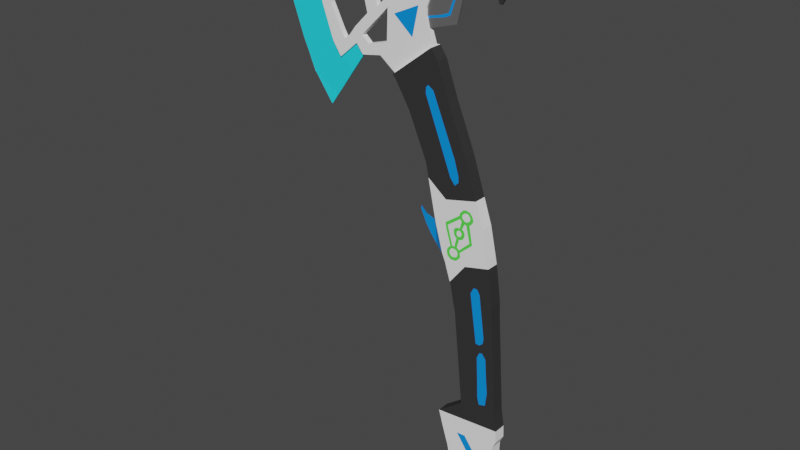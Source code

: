 # Source: axe.blend  (saved by Blender 2.91.10; exported with 4.5.12 LTS)
import bpy
from mathutils import Matrix  # noqa: F401  (used for matrix-valued properties, if any)

bpy.ops.wm.read_factory_settings(use_empty=True)
scene = bpy.context.scene
scene.name = 'Scene'

# ---- collections
col_collection = bpy.data.collections.new('Collection'); scene.collection.children.link(col_collection)

# ---- materials (node trees are filled in below, after node groups)
mat_material_001 = bpy.data.materials.new('Material.001')
mat_material_001.use_transparent_shadow = False
mat_material_002 = bpy.data.materials.new('Material.002')
mat_material_002.use_transparent_shadow = False
mat_material_003 = bpy.data.materials.new('Material.003')
mat_material_003.use_transparent_shadow = False
mat_material_004 = bpy.data.materials.new('Material.004')
mat_material_004.use_transparent_shadow = False
mat_material = bpy.data.materials.new('Material')
mat_material.use_transparent_shadow = False
mat_material_005 = bpy.data.materials.new('Material.005')
mat_material_005.use_transparent_shadow = False

# ---- material node trees
mat_material_001.use_nodes = True; mat_material_001.node_tree.nodes.clear()
_N = mat_material_001.node_tree.nodes; _L = mat_material_001.node_tree.links
n0 = _N.new('ShaderNodeBsdfPrincipled'); n0.name = 'Principled BSDF'; n0.location = (10, 300)
n0.distribution = 'GGX'
n0.subsurface_method = 'BURLEY'
n0.inputs[0].default_value = (1.0, 1.0, 1.0, 1.0)
n0.inputs[3].default_value = 1.45
n0.inputs[27].default_value = (0.0, 0.0, 0.0, 1.0)
n0.inputs[28].default_value = 1.0
n1 = _N.new('ShaderNodeOutputMaterial'); n1.name = 'Material Output'; n1.location = (300, 300)
_L.new(n0.outputs[0], n1.inputs[0])
n1.is_active_output = True
mat_material_002.use_nodes = True; mat_material_002.node_tree.nodes.clear()
_N = mat_material_002.node_tree.nodes; _L = mat_material_002.node_tree.links
n0 = _N.new('ShaderNodeBsdfPrincipled'); n0.name = 'Principled BSDF'; n0.location = (10, 300)
n0.distribution = 'GGX'
n0.subsurface_method = 'BURLEY'
n0.inputs[0].default_value = (0.02029, 0.8148, 0.9911, 1.0)
n0.inputs[3].default_value = 1.45
n0.inputs[27].default_value = (0.0, 0.0, 0.0, 1.0)
n0.inputs[28].default_value = 1.0
n1 = _N.new('ShaderNodeOutputMaterial'); n1.name = 'Material Output'; n1.location = (300, 300)
_L.new(n0.outputs[0], n1.inputs[0])
n1.is_active_output = True
mat_material_003.use_nodes = True; mat_material_003.node_tree.nodes.clear()
_N = mat_material_003.node_tree.nodes; _L = mat_material_003.node_tree.links
n0 = _N.new('ShaderNodeBsdfPrincipled'); n0.name = 'Principled BSDF'; n0.location = (10, 300)
n0.distribution = 'GGX'
n0.subsurface_method = 'BURLEY'
n0.inputs[0].default_value = (0.0331, 0.0331, 0.0331, 1.0)
n0.inputs[3].default_value = 1.45
n0.inputs[27].default_value = (0.0, 0.0, 0.0, 1.0)
n0.inputs[28].default_value = 1.0
n1 = _N.new('ShaderNodeOutputMaterial'); n1.name = 'Material Output'; n1.location = (300, 300)
_L.new(n0.outputs[0], n1.inputs[0])
n1.is_active_output = True
mat_material_004.use_nodes = True; mat_material_004.node_tree.nodes.clear()
_N = mat_material_004.node_tree.nodes; _L = mat_material_004.node_tree.links
n0 = _N.new('ShaderNodeBsdfPrincipled'); n0.name = 'Principled BSDF'; n0.location = (10, 300)
n0.distribution = 'GGX'
n0.subsurface_method = 'BURLEY'
n0.inputs[0].default_value = (0.1221, 0.1221, 0.1221, 1.0)
n0.inputs[3].default_value = 1.45
n0.inputs[27].default_value = (0.0, 0.0, 0.0, 1.0)
n0.inputs[28].default_value = 1.0
n1 = _N.new('ShaderNodeOutputMaterial'); n1.name = 'Material Output'; n1.location = (300, 300)
_L.new(n0.outputs[0], n1.inputs[0])
n1.is_active_output = True
mat_material.use_nodes = True; mat_material.node_tree.nodes.clear()
_N = mat_material.node_tree.nodes; _L = mat_material.node_tree.links
n0 = _N.new('ShaderNodeBsdfPrincipled'); n0.name = 'Principled BSDF'; n0.location = (10, 300)
n0.distribution = 'GGX'
n0.subsurface_method = 'BURLEY'
n0.inputs[0].default_value = (0.0, 0.2831, 0.9301, 1.0)
n0.inputs[3].default_value = 1.45
n0.inputs[27].default_value = (0.0, 0.0, 0.0, 1.0)
n0.inputs[28].default_value = 1.0
n1 = _N.new('ShaderNodeOutputMaterial'); n1.name = 'Material Output'; n1.location = (300, 300)
_L.new(n0.outputs[0], n1.inputs[0])
n1.is_active_output = True
mat_material_005.use_nodes = True; mat_material_005.node_tree.nodes.clear()
_N = mat_material_005.node_tree.nodes; _L = mat_material_005.node_tree.links
n0 = _N.new('ShaderNodeBsdfPrincipled'); n0.name = 'Principled BSDF'; n0.location = (10, 300)
n0.distribution = 'GGX'
n0.subsurface_method = 'BURLEY'
n0.inputs[0].default_value = (0.1046, 0.8796, 0.07619, 1.0)
n0.inputs[3].default_value = 1.45
n0.inputs[27].default_value = (0.0, 0.0, 0.0, 1.0)
n0.inputs[28].default_value = 1.0
n1 = _N.new('ShaderNodeOutputMaterial'); n1.name = 'Material Output'; n1.location = (300, 300)
_L.new(n0.outputs[0], n1.inputs[0])
n1.is_active_output = True

# ---- world
world_world = bpy.data.worlds.new('World'); scene.world = world_world
world_world.use_nodes = True; world_world.node_tree.nodes.clear()
_N = world_world.node_tree.nodes; _L = world_world.node_tree.links
n0 = _N.new('ShaderNodeOutputWorld'); n0.name = 'World Output'; n0.location = (300, 300)
n1 = _N.new('ShaderNodeBackground'); n1.name = 'Background'; n1.location = (10, 300)
n1.inputs[0].default_value = (0.05088, 0.05088, 0.05088, 1.0)
_L.new(n1.outputs[0], n0.inputs[0])
n0.is_active_output = True
world_world.color = (0.05088, 0.05088, 0.05088)
world_world.use_sun_shadow = False
world_world.sun_shadow_jitter_overblur = 0.0

# ---- meshes
me_cube_001 = bpy.data.meshes.new('Cube.001')
me_cube_001.from_pydata([(-0.1846, -0.1441, -1.0), (-0.3656, -0.1441, -0.3565), (0.9353, -0.1441, -0.7749), (0.8003, -0.1441, -0.1444), (-0.1039, -0.1441, -1.182), (0.9629, -0.1441, -0.9119), (-0.06579, -0.1441, -1.314), (0.9928, -0.1441, -1.061), (0.05393, -0.1441, -1.682), (1.051, -0.1441, -1.461), (0.1267, -0.1441, -2.06), (1.095, -0.1441, -1.811), (0.1754, -0.1441, -2.266), (1.103, -0.1441, -2.049), (-0.4339, -0.02034, -0.9016), (-0.4633, -0.02034, -0.3809), (-0.5814, -0.01482, -0.7231), (-0.5678, -0.01482, -0.3642), (-0.718, -0.008946, -0.5228), (-0.7098, -0.008946, -0.3062), (-0.718, 0.008946, -0.5228), (-0.7098, 0.008946, -0.3062), (-0.8563, -0.00335, -0.241), (-0.8532, -0.00335, -0.1599), (-0.8563, 0.00335, -0.241), (-0.8532, 0.00335, -0.1599), (0.4071, -0.1441, -4.48), (1.27, -0.1441, -4.375), (-0.1863, -0.1441, -4.933), (1.337, -0.1441, -4.792), (-0.112, -0.1441, -5.189), (1.346, -0.1441, -5.079), (-0.07289, -0.1441, -5.328), (1.267, -0.1441, -5.253), (0.07255, -0.1441, -5.787), (1.254, -0.1441, -5.67), (0.8008, -0.1441, -6.335), (1.31, -0.01551, -6.961), (0.4895, -0.01256, -7.389), (1.561, -0.06168, -6.027), (1.585, -0.06168, -6.579), (-0.6368, -0.1441, 0.9167), (0.3345, -0.1441, 1.252), (-1.076, -0.1441, 1.912), (-0.1221, -0.1441, 2.348), (-1.435, -0.1441, 2.499), (-0.3872, -0.1441, 3.071), (-1.512, -0.06113, 2.563), (-0.5644, -0.06113, 3.323), (-1.89, -0.06113, 2.846), (-1.715, -0.06113, 3.158), (-0.7311, -0.06113, 3.857), (-0.6189, -0.06113, 4.323), (-0.8734, -0.06113, 4.76), (-2.353, -0.06113, 2.762), (-2.189, -0.06113, 3.022), (-2.515, -0.06113, 2.974), (-2.363, -0.06113, 3.174), (-2.696, -0.06113, 3.111), (-2.544, -0.06113, 3.311), (-2.035, -0.06113, 3.506), (-2.216, -0.06113, 3.643), (-1.838, -0.06113, 3.699), (-1.965, -0.06113, 3.831), (-1.693, -0.06113, 3.858), (-1.678, -0.06113, 4.087), (-2.669, -0.06113, 5.423), (-2.955, -0.06113, 2.595), (-2.836, -0.06113, 3.007), (-3.492, -0.06113, 5.679), (-3.16, -0.06113, 2.9), (-2.929, -0.06113, 3.155), (-3.42, -0.06113, 3.616), (-3.194, -0.06113, 3.675), (-3.63, -0.06113, 4.731), (-3.364, -0.06113, 4.677), (-3.605, -0.06113, 5.39), (-3.349, -0.06113, 5.262), (-3.3, -0.06113, 5.414), (-2.745, -0.06113, 5.713), (-2.433, -0.06113, 5.714), (-2.404, -0.06113, 5.445), (-2.112, -0.06113, 5.72), (-2.102, -0.06113, 5.45), (-0.6731, -0.06113, 5.724), (-0.6677, -0.06113, 5.473), (-0.4121, -0.06113, 5.73), (-0.4066, -0.06113, 5.479), (-0.1517, -0.06113, 5.709), (-0.5906, -0.06113, 5.071), (-0.4032, -0.06113, 5.278), (-0.3837, -0.06113, 4.492), (-0.2848, -0.06113, 4.98), (0.3942, -0.06113, 4.702), (-0.5479, -0.1441, 3.299), (-1.505, -0.1441, 2.557), (-0.1846, -0.04804, -1.0), (-0.3656, -0.04804, -0.3565), (0.9353, -0.04804, -0.7749), (0.8003, -0.04804, -0.1444), (-0.1039, -0.04804, -1.182), (0.9629, -0.04804, -0.9119), (-0.06579, -0.04804, -1.314), (0.9928, -0.04804, -1.061), (0.05393, -0.04804, -1.682), (1.051, -0.04804, -1.461), (0.1267, -0.04804, -2.06), (1.095, -0.04804, -1.811), (0.1754, -0.04804, -2.266), (1.103, -0.04804, -2.049), (-0.4339, 0.006779, -0.9016), (-0.4339, -0.006779, -0.9016), (-0.4633, -0.006779, -0.3809), (-0.4633, 0.006779, -0.3809), (-0.5814, 0.004939, -0.7231), (-0.5814, -0.00494, -0.7231), (-0.5678, -0.00494, -0.3642), (-0.5678, 0.004939, -0.3642), (-0.718, 0.002982, -0.5228), (-0.718, -0.002982, -0.5228), (-0.7098, -0.002982, -0.3062), (-0.7098, 0.002982, -0.3062), (-0.8563, 0.001117, -0.241), (-0.8563, -0.001117, -0.241), (-0.8532, -0.001117, -0.1599), (-0.8532, 0.001117, -0.1599), (0.4071, -0.04804, -4.48), (1.27, -0.04804, -4.375), (-0.1863, -0.04804, -4.933), (1.337, -0.04804, -4.792), (-0.112, -0.04804, -5.189), (1.346, -0.04804, -5.079), (-0.07289, -0.04804, -5.328), (1.267, -0.04804, -5.253), (0.07255, -0.04804, -5.787), (1.254, -0.04804, -5.67), (0.8008, -0.04804, -6.335), (1.31, -0.005169, -6.961), (1.561, -0.02056, -6.027), (1.585, -0.02056, -6.579), (-0.6368, -0.04804, 0.9167), (0.3345, -0.04804, 1.252), (-1.076, -0.04804, 1.912), (-0.1221, -0.04804, 2.348), (-1.435, -0.04804, 2.499), (-0.3872, -0.04804, 3.071), (-1.512, -0.02038, 2.563), (-0.5644, -0.02038, 3.323), (-1.89, -0.02038, 2.846), (-1.715, -0.02038, 3.158), (-0.7311, 0.02038, 3.857), (-0.7311, -0.02038, 3.857), (-0.731, 0.02038, 4.022), (-0.731, -0.02038, 4.022), (-1.678, -0.02038, 4.087), (-0.8734, -0.02038, 4.76), (-2.353, -0.02038, 2.762), (-2.189, -0.02038, 3.022), (-2.515, -0.02038, 2.974), (-2.515, 0.02038, 2.974), (-2.363, -0.02038, 3.174), (-2.696, -0.02038, 3.111), (-2.544, -0.02038, 3.311), (-2.035, -0.02038, 3.506), (-2.216, -0.02038, 3.643), (-1.838, -0.02038, 3.699), (-1.965, -0.02038, 3.831), (-1.693, -0.02038, 3.858), (-2.669, -0.02038, 5.423), (-2.404, -0.02038, 5.445), (-2.955, -0.02038, 2.595), (-2.955, 0.02038, 2.595), (-2.836, -0.02038, 3.007), (-3.3, -0.02038, 5.414), (-3.492, -0.02038, 5.679), (-3.16, -0.02038, 2.9), (-2.929, -0.02038, 3.155), (-3.42, -0.02038, 3.616), (-3.194, -0.02038, 3.675), (-3.63, -0.02038, 4.731), (-3.364, -0.02038, 4.677), (-3.605, -0.02038, 5.39), (-3.349, -0.02038, 5.262), (-2.745, -0.02038, 5.713), (-2.433, -0.02038, 5.714), (-2.102, -0.02038, 5.45), (-2.112, -0.02038, 5.72), (-0.6677, -0.02038, 5.473), (-0.6731, -0.02038, 5.724), (-0.4121, -0.02038, 5.73), (-0.1517, -0.02038, 5.709), (-0.5906, -0.02038, 5.071), (-0.4032, -0.02038, 5.278), (0.3942, -0.02038, 4.702), (-0.3837, -0.02038, 4.492), (-1.505, -0.04804, 2.557), (-0.5479, -0.04804, 3.299), (-4.36, -0.006761, 5.513), (-4.045, -0.006761, 2.77), (-4.305, -0.006761, 3.486), (-4.449, -0.006761, 4.608), (-4.428, -0.006761, 5.233), (-2.676, -0.02038, 2.314), (-3.285, 0.006854, 1.47), (-2.883, -0.06113, 3.081), (-3.058, -0.06113, 2.747), (-3.058, -0.02038, 2.747), (-2.883, -0.02038, 3.081), (-3.739, 4.679e-05, 2.086), (0.2446, -0.1441, -6.493), (0.2446, -0.04804, -6.493), (0.4895, -0.004187, -7.389), (-0.6733, -0.06113, 3.63), (-1.704, -0.06113, 3.508), (-0.6733, -0.02038, 3.63), (-0.6733, 0.02038, 3.63), (-1.704, -0.02038, 3.508), (-0.04036, -0.02038, 3.823), (-0.6189, -0.02038, 4.323), (0.1861, -0.06113, 4.787), (0.1558, -0.06113, 4.638), (0.1558, -0.02038, 4.638), (0.1861, -0.02038, 4.787), (-0.731, -0.06113, 4.022), (0.7572, -0.02038, 5.473), (0.8529, -0.02038, 5.035), (1.047, -0.02038, 5.496), (1.094, -0.02038, 5.064), (0.7945, -0.02038, 5.762), (1.019, -0.02038, 5.595), (0.6595, -0.02038, 4.728), (1.131, -0.02038, 4.854), (0.8096, -0.02038, 4.631), (1.082, -0.02038, 4.612), (0.8882, -0.02038, 4.376), (0.9477, -0.02038, 4.371), (-0.4066, -0.02038, 5.479), (-0.2848, -0.02038, 4.98), (-1.529, -0.06113, 3.762), (0.6118, -0.1441, 0.4209), (-0.4753, -0.1441, 0.1588), (-0.4753, -0.04804, 0.1588), (0.6118, -0.04804, 0.4209), (0.9736, -0.1441, -0.9653), (-0.09021, -0.1441, -1.23), (-0.09021, -0.04804, -1.23), (0.9736, -0.04804, -0.9653), (0.02427, -0.1441, -1.591), (0.3969, -0.1441, -1.109), (0.3069, -0.1441, -1.225), (0.0239, -0.04804, -1.59), (-0.5681, -0.1441, 0.5941), (-0.1202, -0.1441, 0.2444), (-0.5683, -0.04804, 0.5953), (0.6003, -0.1441, -1.938), (0.821, -0.1441, -1.881), (0.6148, -0.1441, -1.558), (0.7265, -0.1441, -1.533), (0.6333, -0.1441, -2.159), (0.8526, -0.1441, -2.107), (0.7166, -0.1441, -2.715), (0.7337, -0.1441, -2.817), (0.8258, -0.1441, -2.821), (0.9077, -0.1441, -2.749), (0.9247, -0.1441, -2.623), (0.7166, -0.1441, -1.518), (0.6314, -0.1441, -1.524), (0.5597, -0.1441, -1.668), (0.7849, -0.1441, -1.623), (0.7746, -0.1441, -3.145), (0.8053, -0.1441, -3.69), (0.8258, -0.1441, -4.137), (0.8735, -0.1441, -4.301), (1.027, -0.1441, -4.26), (1.065, -0.1441, -3.926), (1.027, -0.1441, -3.557), (0.9929, -0.1441, -3.107), (0.9008, -0.1441, -2.991), (0.8292, -0.1441, -3.015), (1.299, -0.04147, -6.701), (0.6165, -0.1441, -5.733), (0.3159, -0.1441, -5.306), (0.8295, -0.1441, -5.712), (0.527, -0.1441, -5.295), (1.283, -0.07767, -6.337), (0.6172, -0.1441, -6.197), (-1.074, -0.06113, 3.375), (-1.288, -0.06113, 3.557), (0.4141, -0.1441, -6.044), (0.6803, -0.1441, -5.968), (0.5467, -0.1378, -6.454), (0.2539, -0.1441, -6.09), (-0.3801, -0.1441, 2.23), (-0.5752, -0.1441, 2.141), (0.07302, -0.1441, 1.162), (-0.1534, -0.1441, 1.084), (-0.6614, -0.1441, 2.356), (-0.4772, -0.1441, 2.459), (-0.6034, -0.1441, 2.544), (-0.658, -0.1441, 2.489), (-0.0201, -0.1441, 0.7498), (0.09246, -0.1441, 0.6134), (0.1811, -0.1441, 0.6987), (0.1743, -0.1441, 0.8317), (0.9353, -2.98e-08, -0.7749), (0.8003, -3.725e-08, -0.1444), (0.9629, -2.98e-08, -0.9119), (0.9928, -2.98e-08, -1.061), (1.051, -2.98e-08, -1.461), (1.095, -2.98e-08, -1.811), (1.103, -2.98e-08, -2.049), (1.27, -2.98e-08, -4.375), (1.337, -4.47e-08, -4.792), (1.346, -4.47e-08, -5.079), (1.267, -4.47e-08, -5.253), (1.254, -4.843e-08, -5.67), (0.8008, -6.706e-08, -6.335), (1.31, -4.983e-08, -6.961), (0.4895, -5.541e-08, -7.389), (1.561, -4.657e-08, -6.027), (1.585, -4.657e-08, -6.579), (0.3345, -1.863e-08, 1.252), (-0.1221, -1.863e-08, 2.348), (-0.3872, -1.863e-08, 3.071), (-0.5644, 1.49e-07, 3.323), (-0.5479, -1.863e-08, 3.299), (-0.6733, 1.397e-07, 3.63), (0.6118, -2.98e-08, 0.4209), (0.9736, -2.98e-08, -0.9653), (-0.1846, -3.725e-08, -1.0), (-0.3656, -2.98e-08, -0.3565), (-0.1039, -3.725e-08, -1.182), (-0.06579, -3.725e-08, -1.314), (0.05393, -3.725e-08, -1.682), (0.1267, -3.725e-08, -2.06), (0.1754, -3.725e-08, -2.266), (-0.4339, -2.934e-08, -0.9016), (-0.4633, -2.934e-08, -0.3809), (-0.5814, -2.887e-08, -0.7231), (-0.5678, -2.887e-08, -0.3642), (-0.718, -2.631e-08, -0.5228), (-0.7098, -2.631e-08, -0.3062), (-0.8563, -2.747e-08, -0.241), (-0.8532, -2.724e-08, -0.1599), (0.4071, -3.725e-08, -4.48), (-0.1863, -3.725e-08, -4.933), (-0.112, -3.725e-08, -5.189), (-0.07289, -3.725e-08, -5.328), (0.07255, -5.96e-08, -5.787), (-0.6368, -7.451e-09, 0.9167), (-1.076, -7.451e-09, 1.912), (-1.435, -7.451e-09, 2.499), (-1.512, 1.49e-07, 2.563), (-1.89, 1.49e-07, 2.846), (-2.353, 1.49e-07, 2.762), (-2.515, 1.49e-07, 2.974), (-1.505, -7.451e-09, 2.557), (-2.676, 1.527e-07, 2.314), (-2.955, 1.49e-07, 2.595), (-3.285, 0.01362, 1.47), (-1.027, -0.06113, 3.588), (-0.4753, -2.235e-08, 0.1588), (-0.09021, -3.725e-08, -1.23), (0.02372, -3.725e-08, -1.589), (-0.5684, -1.49e-08, 0.5958), (-1.715, 1.49e-07, 3.158), (-1.693, 1.49e-07, 3.858), (-0.731, 1.49e-07, 4.022), (-1.678, 1.49e-07, 4.087), (-0.9273, -0.06113, 4.036), (-0.8734, 1.49e-07, 4.76), (-2.189, 1.49e-07, 3.022), (-2.363, 1.49e-07, 3.174), (-2.696, 1.49e-07, 3.111), (-2.544, 1.49e-07, 3.311), (-2.035, 1.49e-07, 3.506), (-2.216, 1.49e-07, 3.643), (-1.838, 1.49e-07, 3.699), (-1.965, 1.49e-07, 3.831), (-1.319, -0.06113, 3.857), (-0.9669, -0.06113, 3.857), (0.5854, -0.02038, 5.499), (-2.404, 1.49e-07, 5.445), (-2.836, 1.49e-07, 3.007), (-3.3, 1.49e-07, 5.414), (-3.492, 1.49e-07, 5.679), (-2.929, 1.49e-07, 3.155), (-3.194, 1.49e-07, 3.675), (-3.364, 1.49e-07, 4.677), (-3.349, 1.49e-07, 5.262), (-2.669, 1.49e-07, 5.423), (-2.745, 1.49e-07, 5.713), (0.6517, -0.02038, 5.186), (-2.433, 1.49e-07, 5.714), (-2.102, 1.49e-07, 5.45), (-2.112, 1.49e-07, 5.72), (-0.6677, 1.49e-07, 5.473), (-0.6731, 1.49e-07, 5.724), (-0.4066, 1.49e-07, 5.479), (-0.4121, 1.49e-07, 5.73), (0.005047, -0.02038, 5.143), (-0.1517, 1.49e-07, 5.709), (-0.5906, 1.49e-07, 5.071), (-0.03941, -0.02038, 5.339), (0.5966, -0.02038, 5.446), (-0.2848, 1.49e-07, 4.98), (-0.07074, -0.02038, 5.477), (0.3942, 1.49e-07, 4.702), (-0.3837, 1.49e-07, 4.492), (0.5907, -0.02038, 5.474), (-4.36, 1.541e-07, 5.513), (-4.045, 1.49e-07, 2.77), (-4.305, 1.49e-07, 3.486), (-4.449, 1.481e-07, 4.608), (-4.428, 1.527e-07, 5.233), (-3.739, 0.006808, 2.086), (-2.883, 1.49e-07, 3.081), (-1.704, 1.49e-07, 3.508), (-0.04036, 1.434e-07, 3.823), (-0.1918, -0.02038, 3.967), (-0.6189, 1.49e-07, 4.323), (-0.5679, -0.02038, 3.849), (0.1861, 1.49e-07, 4.787), (0.1558, 1.49e-07, 4.638), (0.01951, -0.02038, 4.601), (-0.7311, 1.49e-07, 3.857), (-0.3241, -0.02038, 3.905), (0.01256, -0.02038, 4.58), (0.7572, 1.751e-07, 5.473), (0.8529, 1.956e-07, 5.035), (1.047, 1.788e-07, 5.496), (1.094, 1.993e-07, 5.064), (0.7945, 1.732e-07, 5.762), (1.019, 2.03e-07, 5.595), (0.6595, 1.751e-07, 4.728), (1.131, 1.658e-07, 4.854), (0.8096, 1.527e-07, 4.631), (1.082, 1.621e-07, 4.612), (0.8882, 1.546e-07, 4.376), (0.9477, 1.621e-07, 4.371), (-0.7202, -0.02038, 3.814), (-0.2392, -0.02038, 4.004), (-0.02708, -0.02038, 4.589), (-0.4032, 1.49e-07, 5.278), (-0.4255, -0.02038, 3.934), (-0.03606, -0.02038, 4.56), (0.4894, -0.1441, -0.201), (-0.11, -0.1441, -0.31), (-0.05541, -0.1441, -0.974), (0.27, -0.1441, -0.9086), (0.2748, -0.1441, -0.9387), (0.1978, -0.1441, -1.029), (0.1426, -0.1441, -1.063), (0.0261, -0.1441, -1.059), (-0.05088, -0.1441, -0.9939), (0.5591, -0.1441, -0.5735), (0.259, -0.1441, -0.84), (-0.07062, -0.1441, -0.9071), (-0.05681, -0.1441, -0.836), (-0.01141, -0.1441, -0.7807), (0.02018, -0.1441, -0.7571), (-0.1002, -0.1441, -0.3741), (-0.118, -0.1441, -0.2576), (0.2255, -0.1441, -0.006958), (0.2432, -0.1441, 0.0641), (0.3182, -0.1441, 0.1411), (0.3834, -0.1441, 0.1628), (0.49, -0.1441, 0.1352), (0.5373, -0.1441, 0.07397), (0.567, -0.1441, 0.008834), (0.5709, -0.1441, -0.04446), (0.5196, -0.1441, -0.1214), (0.4801, -0.1441, -0.1511), (0.2516, -0.1441, -0.2442), (-0.05816, -0.1441, -0.3006), (0.06755, -0.1441, -0.7353), (0.1169, -0.1441, -0.7393), (0.1662, -0.1441, -0.5301), (0.1149, -0.1441, -0.4925), (0.09913, -0.1441, -0.4412), (0.09321, -0.1441, -0.3544), (0.1366, -0.1441, -0.305), (0.1919, -0.1441, -0.2853), (0.2393, -0.1441, -0.2892), (0.2788, -0.1441, -0.1451), (0.2788, -0.1441, -0.1057), (0.2432, -0.1441, -0.07802), (0.41, -0.1441, -0.2154), (0.3279, -0.1441, -0.2304), (0.182, -0.1441, -0.7393), (0.2018, -0.1441, -0.7531), (0.2393, -0.1441, -0.7827), (0.49, -0.1441, -0.5478), (0.3025, -0.1441, -0.2912), (0.34, -0.1441, -0.3188), (0.3696, -0.1441, -0.3781), (0.3617, -0.1441, -0.4531), (0.3143, -0.1441, -0.5241), (0.257, -0.1441, -0.5439), (0.2314, -0.1441, -0.5498), (0.4011, -0.1441, -0.1787), (0.3794, -0.1441, -0.1708), (0.3577, -0.1441, -0.159), (0.1911, -0.1441, -0.4763), (0.2226, -0.1441, -0.4821), (0.2606, -0.1441, -0.4687), (0.2854, -0.1441, -0.4392), (0.2892, -0.1441, -0.3869), (0.2521, -0.1441, -0.3421), (0.2073, -0.1441, -0.3459), (0.1721, -0.1441, -0.383), (0.1683, -0.1441, -0.4202), (0.174, -0.1441, -0.4468), (0.3273, -0.1441, -0.06605), (0.3634, -0.1441, -0.09652), (0.4148, -0.1441, -0.1013), (0.4672, -0.1441, -0.0651), (0.4948, -0.1441, -0.02798), (0.4891, -0.1441, 0.02819), (0.451, -0.1441, 0.07959), (0.3958, -0.1441, 0.09387), (0.3396, -0.1441, 0.07388), (0.3006, -0.1441, 0.02724), (0.294, -0.1441, -0.02607), (0.02073, -0.1441, -0.9587), (0.1957, -0.1441, -0.9236), (0.001343, -0.1441, -0.9055), (0.01787, -0.1441, -0.9562), (0.2008, -0.1441, -0.8653), (0.1776, -0.1441, -0.8146), (0.1165, -0.1441, -0.7926), (0.05203, -0.1441, -0.8003), (0.006301, -0.1441, -0.846), (0.04872, -0.1441, -0.9832), (0.106, -0.1441, -0.9876), (0.1666, -0.1441, -0.97), (0.1947, -0.1441, -0.9347)], [], [(98, 99, 3, 2), (2, 3, 446, 455, 456, 449), (98, 2, 5, 101), (246, 243, 7, 103), (2, 449, 450, 451, 452, 453, 454, 448, 0, 4, 5), (7, 249, 247, 8, 256, 266, 265, 257, 9), (243, 248, 249, 7), (103, 7, 9, 105), (107, 11, 13, 109), (105, 9, 11, 107), (9, 257, 268, 255, 11), (13, 259, 264, 263, 262, 261, 260, 258, 12, 269, 278, 277, 276, 275, 274, 27), (11, 255, 259, 13), (0, 1, 15, 14), (96, 0, 14, 111), (111, 14, 16, 115), (14, 15, 17, 16), (115, 16, 18, 119), (16, 17, 19, 18), (122, 125, 25, 24), (18, 19, 23, 22), (121, 21, 25, 125), (119, 18, 22, 123), (109, 13, 27, 127), (29, 28, 30, 31), (27, 26, 28, 29), (127, 27, 29, 129), (131, 31, 33, 133), (129, 29, 31, 131), (33, 283, 282, 35), (31, 30, 32, 281, 283, 33), (133, 33, 35, 135), (136, 137, 37, 36), (136, 36, 38, 211), (35, 282, 284), (138, 39, 40, 139), (135, 35, 39, 138), (35, 284, 279, 37, 40, 39), (241, 240, 251, 253), (240, 252, 251), (43, 293, 296, 299, 298, 297, 292, 44, 46, 45), (140, 41, 43, 142), (41, 295, 293, 43), (142, 43, 45, 144), (146, 47, 49, 148), (195, 95, 47, 146), (95, 94, 48, 47), (49, 50, 55, 54), (47, 48, 50, 49), (213, 287, 238, 379, 64), (64, 379, 369, 65), (216, 213, 64, 167), (167, 64, 65, 154), (155, 53, 89, 191), (154, 65, 53, 155), (65, 369, 223, 52, 53), (148, 49, 54, 156), (56, 57, 59, 58), (156, 54, 56, 158), (54, 55, 57, 56), (162, 161, 58, 59), (59, 57, 60, 61), (61, 60, 62, 63), (162, 59, 61, 164), (61, 63, 81, 66), (166, 63, 65, 154), (63, 62, 64, 65), (168, 66, 81, 169), (164, 61, 66, 168), (56, 58, 68, 67), (158, 56, 67, 170), (205, 204, 71, 70), (206, 205, 70, 175), (72, 73, 75, 74), (70, 71, 73, 72), (175, 70, 72, 177), (177, 72, 74, 179), (74, 75, 77, 76), (179, 74, 76, 181), (76, 77, 78, 69), (181, 76, 69, 174), (183, 79, 80, 184), (174, 69, 79, 183), (69, 78, 66, 79), (184, 80, 82, 186), (79, 66, 81, 80), (80, 81, 83, 82), (188, 84, 86, 189), (186, 82, 84, 188), (82, 83, 85, 84), (86, 87, 88), (84, 85, 87, 86), (189, 86, 88, 190), (90, 89, 91, 92), (236, 87, 90, 192), (87, 85, 89, 90), (192, 90, 92, 237), (222, 219, 93, 193), (219, 220, 93), (53, 52, 91, 89), (45, 46, 94, 95), (144, 45, 95, 195), (46, 145, 196, 94), (351, 144, 195, 356), (52, 218, 194, 91), (408, 194, 442, 424, 221, 423), (91, 194, 191, 89), (220, 221, 193, 93), (422, 222, 193, 407), (192, 237, 225, 224, 404, 392, 400, 403), (85, 187, 191, 89), (398, 236, 192, 443), (399, 189, 190, 401), (87, 236, 190, 88), (395, 186, 188, 397), (83, 185, 187, 85), (397, 188, 189, 399), (81, 169, 185, 83), (393, 184, 186, 395), (78, 173, 168, 66), (385, 174, 183, 391), (391, 183, 184, 393), (75, 180, 182, 77), (77, 182, 173, 78), (73, 178, 180, 75), (181, 174, 197, 201), (71, 176, 178, 73), (177, 179, 200, 199), (204, 207, 176, 71), (159, 355, 158, 170, 171), (58, 161, 172, 68), (376, 164, 168, 390), (63, 166, 169, 81), (390, 168, 169, 382), (62, 165, 167, 64), (378, 166, 154, 368), (60, 163, 165, 62), (57, 160, 163, 60), (374, 162, 164, 376), (374, 373, 161, 162), (156, 158, 170, 202), (353, 148, 156, 354), (50, 149, 157, 55), (55, 157, 160, 57), (223, 153, 218, 52), (218, 153, 444, 441, 445), (368, 154, 155, 370), (370, 155, 191, 402), (366, 167, 154, 368), (51, 151, 153, 223), (151, 150, 152, 367, 153), (212, 214, 440, 151, 51), (214, 326, 215, 150, 151, 440), (417, 216, 167, 366), (356, 195, 146, 352), (352, 146, 148, 353), (350, 142, 144, 351), (44, 143, 145, 46), (94, 196, 147, 48), (349, 140, 142, 350), (361, 241, 253, 364), (239, 242, 141, 42), (42, 141, 143, 44), (315, 135, 138, 319), (37, 137, 139, 40), (319, 138, 139, 320), (316, 136, 211, 318), (316, 317, 137, 136), (32, 132, 134, 34), (314, 133, 135, 315), (30, 130, 132, 32), (28, 128, 130, 30), (312, 129, 131, 313), (313, 131, 133, 314), (311, 127, 129, 312), (12, 108, 126, 26), (310, 109, 127, 311), (26, 126, 128, 28), (20, 118, 122, 24), (340, 119, 123, 342), (19, 120, 124, 23), (341, 121, 125, 343), (22, 23, 124, 123), (342, 343, 125, 122), (338, 115, 119, 340), (336, 111, 115, 338), (17, 116, 120, 19), (339, 117, 121, 341), (329, 96, 111, 336), (1, 97, 112, 15), (15, 112, 116, 17), (337, 113, 117, 339), (10, 106, 108, 12), (8, 104, 106, 10), (308, 105, 107, 309), (309, 107, 109, 310), (6, 102, 250, 247), (307, 103, 105, 308), (244, 245, 102, 6), (0, 96, 100, 4), (328, 246, 103, 307), (304, 98, 101, 306), (304, 305, 99, 98), (414, 201, 197, 410), (413, 200, 201, 414), (412, 199, 200, 413), (411, 198, 199, 412), (415, 208, 198, 411), (175, 177, 199, 198), (179, 181, 201, 200), (206, 175, 198, 208), (354, 156, 202, 357), (357, 202, 203, 359), (202, 170, 203), (170, 206, 208, 203), (68, 172, 207, 204), (170, 67, 205, 206), (67, 68, 204, 205), (36, 285, 290, 291, 288, 34, 209, 38), (34, 134, 210, 209), (209, 210, 211, 38), (365, 149, 216, 417), (48, 147, 214, 212), (149, 50, 213, 216), (50, 48, 212, 360, 286, 287, 213), (420, 218, 445, 427, 221, 423), (194, 218, 445, 442), (405, 237, 222, 422), (91, 194, 442, 424, 221, 220), (92, 91, 220, 219), (237, 92, 219, 222), (217, 426, 421), (380, 360, 212, 51), (326, 214, 440, 151, 425), (217, 421, 440, 214), (379, 238, 287, 360, 380), (380, 51, 223, 369), (418, 217, 214, 326), (443, 192, 403, 404, 224, 428), (430, 226, 227, 431), (224, 225, 227, 226), (432, 228, 229, 433), (224, 226, 229, 228), (435, 231, 233, 437), (227, 225, 230, 231), (431, 227, 231, 435), (231, 230, 232, 233), (233, 232, 234, 235), (437, 233, 235, 439), (398, 236, 190, 401), (224, 409, 404), (224, 228, 190, 236, 406, 381, 409), (369, 379, 380), (287, 286, 360), (434, 230, 193, 407), (230, 225, 237, 193), (3, 99, 242, 239), (330, 97, 241, 361), (1, 447, 462, 463, 464, 465, 466, 467, 468, 469, 470, 471, 472, 446, 3, 239, 252, 240), (97, 1, 240, 241), (306, 101, 246, 328), (4, 100, 245, 244), (5, 4, 244, 248, 243), (101, 5, 243, 246), (249, 248, 244, 6), (247, 249, 6), (247, 250, 104, 8), (251, 252, 239, 42, 294, 303, 302, 301, 300, 295, 41), (364, 253, 140, 349), (253, 251, 41, 140), (258, 260, 261, 262, 263, 264, 259), (257, 265, 266, 256), (259, 255, 254, 258), (258, 254, 10, 12), (255, 268, 257, 256, 267, 254), (254, 267, 256, 8, 10), (27, 274, 273, 272, 271, 270, 269, 12, 26), (270, 271, 272, 273, 274, 275, 276, 277, 278, 269), (280, 281, 32, 34), (279, 280, 34, 288, 289, 285, 36, 37), (282, 283, 281, 280), (284, 282, 280, 279), (285, 289, 288), (288, 291, 290, 285), (292, 297, 298, 299, 296, 293), (295, 300, 301, 302, 303, 294), (293, 295, 294, 292), (292, 294, 42, 44), (99, 305, 327, 242), (147, 324, 326, 214), (137, 317, 320, 139), (141, 321, 322, 143), (242, 327, 321, 141), (196, 325, 324, 147), (143, 322, 323, 145), (145, 323, 325, 196), (250, 363, 333, 104), (100, 331, 362, 245), (170, 358, 359, 203), (158, 355, 358, 170), (96, 329, 331, 100), (245, 362, 332, 102), (102, 332, 363, 250), (104, 333, 334, 106), (106, 334, 335, 108), (112, 337, 339, 116), (97, 330, 337, 112), (116, 339, 341, 120), (110, 336, 338, 114), (114, 338, 340, 118), (123, 124, 343, 342), (120, 341, 343, 124), (118, 340, 342, 122), (126, 344, 345, 128), (108, 335, 344, 126), (128, 345, 346, 130), (130, 346, 347, 132), (132, 347, 348, 134), (237, 405, 407, 193), (409, 381, 406), (228, 432, 401, 190), (232, 436, 438, 234), (234, 438, 439, 235), (230, 434, 436, 232), (225, 429, 405, 237), (226, 430, 433, 229), (403, 406, 236, 192), (404, 409, 406, 403), (403, 400, 392, 404), (153, 367, 425, 151), (424, 427, 221), (421, 426, 444, 151), (440, 421, 151), (217, 418, 423, 221), (172, 383, 416, 207), (157, 371, 372, 160), (149, 365, 371, 157), (160, 372, 375, 163), (163, 375, 377, 165), (427, 419, 426, 217, 221), (165, 377, 366, 167), (166, 378, 382, 169), (161, 373, 383, 172), (207, 416, 386, 176), (176, 386, 387, 178), (174, 385, 410, 197), (178, 387, 388, 180), (182, 389, 384, 173), (180, 388, 389, 182), (173, 384, 390, 168), (445, 441, 444, 426, 419, 427), (169, 382, 394, 185), (185, 394, 396, 187), (442, 445, 427, 424), (187, 396, 402, 191), (191, 402, 408, 194), (151, 444, 153), (221, 423, 407, 193), (448, 454, 453, 452, 451, 450, 449, 525, 536, 535, 534, 533, 524), (449, 456, 455, 446, 487, 492, 491, 490, 489, 499, 498, 497, 496, 495, 507, 506, 505, 504, 503, 512, 511, 479, 478, 477, 476, 475, 474, 447, 461, 460, 459, 458, 457, 448, 524, 527, 526, 532, 531, 530, 529, 528, 525), (448, 457, 458, 459, 460, 461, 447, 1, 0), (446, 472, 471, 470, 517, 516, 515, 514, 513, 523, 463, 462, 447, 474, 486, 485, 484, 473, 488, 502, 501, 500, 487), (474, 475, 476, 477, 478, 479, 480, 481, 482, 483, 473), (473, 484, 485, 486, 474), (488, 493, 494, 495, 496, 497, 498, 499, 489, 490, 491, 492, 487), (487, 500, 501, 502, 488), (479, 511, 510, 509, 508, 507, 495, 494, 493, 488, 473, 483, 482, 481, 480), (508, 509, 510, 511, 512, 503, 504, 505, 506, 507), (463, 523, 522, 521, 520, 519, 518, 517, 470, 469, 468, 467, 466, 465, 464), (518, 519, 520, 521, 522, 523, 513, 514, 515, 516, 517), (525, 528, 529, 530, 531, 532, 526, 527, 524), (524, 533, 534, 535, 536, 525)])
me_cube_001.polygons.foreach_set('material_index', [0, 0, 0, 2, 0, 2, 2, 2, 2, 2, 2, 2, 2, 4, 4, 4, 4, 4, 4, 4, 4, 4, 4, 2, 0, 2, 2, 0, 0, 0, 0, 0, 0, 0, 0, 4, 4, 4, 0, 0, 2, 2, 2, 2, 0, 0, 0, 0, 0, 0, 0, 0, 0, 0, 0, 0, 0, 0, 0, 0, 0, 0, 0, 0, 0, 0, 0, 0, 0, 0, 0, 0, 0, 0, 0, 0, 0, 0, 0, 0, 0, 0, 0, 0, 0, 0, 0, 0, 0, 0, 0, 0, 0, 0, 0, 0, 0, 0, 0, 0, 2, 2, 2, 2, 0, 0, 0, 0, 0, 3, 0, 0, 0, 0, 0, 0, 0, 0, 0, 0, 0, 0, 0, 0, 0, 1, 0, 1, 0, 0, 0, 0, 0, 0, 0, 0, 0, 0, 0, 0, 1, 0, 0, 0, 0, 3, 0, 0, 0, 0, 0, 0, 0, 0, 0, 0, 2, 2, 0, 2, 0, 2, 2, 4, 4, 4, 0, 0, 0, 0, 0, 0, 0, 0, 2, 2, 2, 2, 4, 4, 4, 4, 4, 4, 4, 4, 4, 4, 4, 4, 4, 4, 2, 2, 2, 2, 0, 2, 0, 0, 2, 0, 0, 1, 1, 1, 1, 1, 1, 1, 1, 1, 1, 1, 1, 0, 0, 0, 0, 0, 0, 0, 0, 0, 0, 0, 3, 0, 0, 0, 0, 3, 0, 0, 3, 4, 0, 3, 0, 2, 2, 2, 2, 2, 2, 2, 2, 2, 2, 0, 3, 3, 4, 4, 3, 3, 0, 0, 0, 0, 0, 0, 0, 0, 0, 0, 2, 2, 2, 2, 4, 4, 4, 2, 4, 2, 2, 4, 0, 0, 4, 4, 4, 4, 4, 4, 4, 2, 0, 0, 4, 2, 2, 0, 2, 2, 2, 0, 1, 0, 0, 0, 0, 2, 2, 4, 4, 4, 4, 4, 4, 4, 4, 2, 2, 0, 0, 0, 0, 4, 3, 2, 2, 2, 0, 2, 3, 4, 4, 0, 3, 4, 4, 3, 0, 0, 0, 0, 0, 3, 0, 0, 0, 0, 0, 1, 0, 0, 0, 0, 4, 0, 0, 4, 0, 0, 3, 0, 5, 5, 0, 5, 0, 0, 0, 0, 5, 0, 5, 0, 0, 0])
_uv = me_cube_001.uv_layers.new(name='UVMap')
_uv.uv.foreach_set('vector', [0.375, 0.6667, 0.625, 0.6667, 0.625, 0.75, 0.375, 0.75, 0.375, 0.75, 0.625, 0.75, 0.625, 0.8167, 0.4793, 0.8202, 0.4014, 0.8972, 0.375, 0.8985, 0.375, 0.6667, 0.375, 0.75, 0.375, 0.75, 0.375, 0.6667, 0.375, 0.6667, 0.375, 0.75, 0.375, 0.75, 0.375, 0.6667, 0.375, 0.75, 0.375, 0.8985, 0.375, 0.8998, 0.375, 0.9231, 0.375, 0.9375, 0.375, 0.9617, 0.375, 0.9719, 0.375, 0.9712, 0.375, 1.0, 0.375, 1.0, 0.375, 0.75, 0.375, 0.75, 0.375, 0.912, 0.375, 1.0, 0.375, 1.0, 0.375, 0.8594, 0.375, 0.8537, 0.375, 0.833, 0.375, 0.8314, 0.375, 0.75, 0.375, 0.75, 0.375, 0.8855, 0.375, 0.912, 0.375, 0.75, 0.375, 0.6667, 0.375, 0.75, 0.375, 0.75, 0.375, 0.6667, 0.375, 0.6667, 0.375, 0.75, 0.375, 0.75, 0.375, 0.6667, 0.375, 0.6667, 0.375, 0.75, 0.375, 0.75, 0.375, 0.6667, 0.375, 0.75, 0.375, 0.8314, 0.375, 0.8204, 0.375, 0.8208, 0.375, 0.75, 0.375, 0.75, 0.375, 0.8175, 0.375, 0.8092, 0.375, 0.8165, 0.375, 0.8402, 0.375, 0.865, 0.375, 0.8672, 0.375, 0.8766, 0.375, 1.0, 0.375, 0.8615, 0.375, 0.8436, 0.375, 0.8236, 0.375, 0.801, 0.375, 0.8012, 0.375, 0.7987, 0.375, 0.75, 0.375, 0.75, 0.375, 0.8208, 0.375, 0.8175, 0.375, 0.75, 0.375, 1.0, 0.625, 1.0, 0.625, 1.0, 0.375, 1.0, 0.375, 0.08333, 0.375, 0.0, 0.375, 0.0, 0.375, 0.08333, 0.375, 0.08333, 0.375, 0.0, 0.375, 0.0, 0.375, 0.08333, 0.375, 1.0, 0.625, 1.0, 0.625, 1.0, 0.375, 1.0, 0.375, 0.08333, 0.375, 0.0, 0.375, 0.0, 0.375, 0.08333, 0.375, 1.0, 0.625, 1.0, 0.625, 1.0, 0.375, 1.0, 0.375, 0.1667, 0.625, 0.1667, 0.625, 0.25, 0.375, 0.25, 0.375, 1.0, 0.625, 1.0, 0.625, 1.0, 0.375, 1.0, 0.875, 0.5833, 0.875, 0.5, 0.875, 0.5, 0.875, 0.5833, 0.375, 0.08333, 0.375, 0.0, 0.375, 0.0, 0.375, 0.08333, 0.375, 0.6667, 0.375, 0.75, 0.375, 0.75, 0.375, 0.6667, 0.375, 0.75, 0.375, 1.0, 0.375, 1.0, 0.375, 0.75, 0.375, 0.75, 0.375, 1.0, 0.375, 1.0, 0.375, 0.75, 0.375, 0.6667, 0.375, 0.75, 0.375, 0.75, 0.375, 0.6667, 0.375, 0.6667, 0.375, 0.75, 0.375, 0.75, 0.375, 0.6667, 0.375, 0.6667, 0.375, 0.75, 0.375, 0.75, 0.375, 0.6667, 0.375, 0.75, 0.375, 0.8881, 0.375, 0.8398, 0.375, 0.75, 0.375, 0.75, 0.375, 1.0, 0.375, 1.0, 0.375, 0.9275, 0.375, 0.8881, 0.375, 0.75, 0.375, 0.6667, 0.375, 0.75, 0.375, 0.75, 0.375, 0.6667, 0.125, 0.6667, 0.375, 0.6667, 0.375, 0.75, 0.125, 0.75, 0.125, 0.6667, 0.125, 0.75, 0.125, 0.75, 0.125, 0.6667, 0.375, 0.75, 0.375, 0.8398, 0.375, 0.75, 0.375, 0.6667, 0.375, 0.75, 0.375, 0.75, 0.375, 0.6667, 0.375, 0.6667, 0.375, 0.75, 0.375, 0.75, 0.375, 0.6667, 0.375, 0.75, 0.375, 0.75, 0.375, 0.75, 0.375, 0.75, 0.375, 0.75, 0.375, 0.75, 0.875, 0.6667, 0.875, 0.75, 0.875, 0.75, 0.875, 0.6667, 0.625, 1.0, 0.625, 0.9183, 0.625, 1.0, 0.625, 1.0, 0.625, 0.8688, 0.625, 0.8655, 0.625, 0.8522, 0.625, 0.8361, 0.625, 0.8173, 0.625, 0.8176, 0.625, 0.75, 0.625, 0.75, 0.625, 1.0, 0.875, 0.6667, 0.875, 0.75, 0.875, 0.75, 0.875, 0.6667, 0.625, 1.0, 0.625, 0.8756, 0.625, 0.8688, 0.625, 1.0, 0.875, 0.6667, 0.875, 0.75, 0.875, 0.75, 0.875, 0.6667, 0.875, 0.6667, 0.875, 0.75, 0.875, 0.75, 0.875, 0.6667, 0.875, 0.6667, 0.875, 0.75, 0.875, 0.75, 0.875, 0.6667, 0.625, 1.0, 0.625, 0.75, 0.625, 0.75, 0.625, 1.0, 0.625, 1.0, 0.625, 0.75, 0.625, 0.75, 0.625, 1.0, 0.625, 1.0, 0.625, 0.75, 0.625, 0.75, 0.625, 1.0, 0.625, 0.75, 0.625, 0.75, 0.625, 0.75, 0.625, 0.75, 0.625, 0.75, 0.625, 0.75, 0.625, 0.75, 0.625, 0.75, 0.625, 0.75, 0.625, 0.6667, 0.625, 0.75, 0.625, 0.75, 0.625, 0.6667, 0.625, 0.6667, 0.625, 0.75, 0.625, 0.75, 0.625, 0.6667, 0.625, 0.6667, 0.625, 0.75, 0.625, 0.75, 0.625, 0.6667, 0.625, 0.6667, 0.625, 0.75, 0.625, 0.75, 0.625, 0.6667, 0.625, 0.75, 0.625, 0.75, 0.625, 0.75, 0.625, 0.75, 0.625, 0.75, 0.875, 0.6667, 0.875, 0.75, 0.875, 0.75, 0.875, 0.6667, 0.625, 1.0, 0.625, 0.75, 0.625, 0.75, 0.625, 1.0, 0.875, 0.6667, 0.875, 0.75, 0.875, 0.75, 0.875, 0.6667, 0.625, 1.0, 0.625, 0.75, 0.625, 0.75, 0.625, 1.0, 0.625, 0.6667, 0.875, 0.6667, 0.875, 0.75, 0.625, 0.75, 0.625, 0.75, 0.625, 0.75, 0.625, 0.75, 0.625, 0.75, 0.625, 0.75, 0.625, 0.75, 0.625, 0.75, 0.625, 0.75, 0.625, 0.6667, 0.625, 0.75, 0.625, 0.75, 0.625, 0.6667, 0.625, 0.75, 0.625, 0.75, 0.625, 0.75, 0.625, 0.75, 0.625, 0.6667, 0.625, 0.75, 0.625, 0.75, 0.625, 0.6667, 0.625, 0.75, 0.625, 0.75, 0.625, 0.75, 0.625, 0.75, 0.625, 0.6667, 0.625, 0.75, 0.625, 0.75, 0.625, 0.6667, 0.625, 0.6667, 0.625, 0.75, 0.625, 0.75, 0.625, 0.6667, 0.625, 1.0, 0.625, 1.0, 0.625, 1.0, 0.625, 1.0, 0.875, 0.6667, 0.875, 0.75, 0.875, 0.75, 0.875, 0.6667, 0.625, 1.0, 0.625, 1.0, 0.625, 1.0, 0.625, 1.0, 0.875, 0.6667, 0.875, 0.75, 0.875, 0.75, 0.875, 0.6667, 0.625, 1.0, 0.625, 1.0, 0.625, 1.0, 0.625, 1.0, 0.625, 1.0, 0.625, 1.0, 0.625, 1.0, 0.625, 1.0, 0.875, 0.6667, 0.875, 0.75, 0.875, 0.75, 0.875, 0.6667, 0.875, 0.6667, 0.875, 0.75, 0.875, 0.75, 0.875, 0.6667, 0.625, 1.0, 0.625, 1.0, 0.625, 1.0, 0.625, 1.0, 0.875, 0.6667, 0.875, 0.75, 0.875, 0.75, 0.875, 0.6667, 0.625, 1.0, 0.625, 1.0, 0.625, 1.0, 0.625, 1.0, 0.875, 0.6667, 0.875, 0.75, 0.875, 0.75, 0.875, 0.6667, 0.875, 0.6667, 0.875, 0.75, 0.875, 0.75, 0.875, 0.6667, 0.875, 0.6667, 0.875, 0.75, 0.875, 0.75, 0.875, 0.6667, 0.625, 1.0, 0.625, 1.0, 0.625, 1.0, 0.625, 1.0, 0.875, 0.6667, 0.875, 0.75, 0.875, 0.75, 0.875, 0.6667, 0.625, 1.0, 0.625, 1.0, 0.625, 1.0, 0.625, 1.0, 0.625, 1.0, 0.625, 1.0, 0.625, 1.0, 0.625, 1.0, 0.875, 0.6667, 0.875, 0.75, 0.875, 0.75, 0.875, 0.6667, 0.875, 0.6667, 0.875, 0.75, 0.875, 0.75, 0.875, 0.6667, 0.625, 1.0, 0.625, 1.0, 0.625, 1.0, 0.625, 1.0, 0.625, 1.0, 0.625, 1.0, 0.625, 1.0, 0.625, 1.0, 0.625, 1.0, 0.625, 1.0, 0.625, 1.0, 0.875, 0.6667, 0.875, 0.75, 0.875, 0.75, 0.875, 0.6667, 0.625, 1.0, 0.625, 1.0, 0.625, 1.0, 0.625, 1.0, 0.875, 0.6667, 0.875, 0.75, 0.875, 0.75, 0.875, 0.6667, 0.625, 1.0, 0.625, 1.0, 0.625, 1.0, 0.625, 1.0, 0.875, 0.6667, 0.875, 0.75, 0.875, 0.75, 0.875, 0.6667, 0.875, 0.6667, 0.875, 0.75, 0.875, 0.75, 0.875, 0.6667, 0.625, 1.0, 0.625, 1.0, 0.625, 1.0, 0.625, 0.75, 0.625, 0.75, 0.625, 0.75, 0.625, 0.75, 0.625, 1.0, 0.625, 0.75, 0.625, 0.75, 0.625, 1.0, 0.875, 0.6667, 0.875, 0.75, 0.875, 0.75, 0.875, 0.6667, 0.625, 0.75, 0.625, 0.6667, 0.625, 0.6667, 0.625, 0.75, 0.875, 0.625, 0.875, 0.6667, 0.875, 0.6667, 0.875, 0.625, 0.625, 0.75, 0.625, 0.6667, 0.625, 0.6667, 0.625, 0.75, 0.625, 0.625, 0.625, 0.6667, 0.625, 0.6667, 0.625, 0.6667, 0.625, 0.6667, 0.625, 0.625, 0.625, 0.75, 0.625, 0.6667, 0.625, 0.6667, 0.625, 0.75, 0.875, 0.75, 0.875, 0.6667, 0.875, 0.6667, 0.875, 0.75, 0.875, 0.625, 0.875, 0.6667, 0.875, 0.6667, 0.875, 0.625, 0.875, 0.6667, 0.875, 0.6667, 0.875, 0.6667, 0.875, 0.6667, 0.875, 0.6667, 0.875, 0.6667, 0.875, 0.6667, 0.875, 0.6667, 0.875, 0.75, 0.875, 0.6667, 0.875, 0.6667, 0.875, 0.75, 0.875, 0.625, 0.875, 0.6667, 0.875, 0.6667, 0.875, 0.625, 0.875, 0.625, 0.875, 0.6667, 0.875, 0.6667, 0.875, 0.625, 0.875, 0.75, 0.875, 0.6667, 0.875, 0.6667, 0.875, 0.75, 0.875, 0.625, 0.875, 0.6667, 0.875, 0.6667, 0.875, 0.625, 0.875, 0.75, 0.875, 0.6667, 0.875, 0.6667, 0.875, 0.75, 0.875, 0.625, 0.875, 0.6667, 0.875, 0.6667, 0.875, 0.625, 0.875, 0.75, 0.875, 0.6667, 0.875, 0.6667, 0.875, 0.75, 0.875, 0.625, 0.875, 0.6667, 0.875, 0.6667, 0.875, 0.625, 0.875, 0.75, 0.875, 0.6667, 0.875, 0.6667, 0.875, 0.75, 0.875, 0.625, 0.875, 0.6667, 0.875, 0.6667, 0.875, 0.625, 0.875, 0.625, 0.875, 0.6667, 0.875, 0.6667, 0.875, 0.625, 0.875, 0.75, 0.875, 0.6667, 0.875, 0.6667, 0.875, 0.75, 0.875, 0.75, 0.875, 0.6667, 0.875, 0.6667, 0.875, 0.75, 0.875, 0.75, 0.875, 0.6667, 0.875, 0.6667, 0.875, 0.75, 0.875, 0.6667, 0.875, 0.6667, 0.875, 0.6667, 0.875, 0.6667, 0.875, 0.75, 0.875, 0.6667, 0.875, 0.6667, 0.875, 0.75, 0.875, 0.6667, 0.875, 0.6667, 0.875, 0.6667, 0.875, 0.6667, 0.875, 0.75, 0.875, 0.6667, 0.875, 0.6667, 0.875, 0.75, 0.875, 0.5833, 0.875, 0.625, 0.875, 0.6667, 0.875, 0.6667, 0.875, 0.5833, 0.875, 0.75, 0.875, 0.6667, 0.875, 0.6667, 0.875, 0.75, 0.625, 0.625, 0.625, 0.6667, 0.625, 0.6667, 0.625, 0.625, 0.625, 0.75, 0.625, 0.6667, 0.625, 0.6667, 0.625, 0.75, 0.625, 0.625, 0.625, 0.6667, 0.625, 0.6667, 0.625, 0.625, 0.625, 0.75, 0.625, 0.6667, 0.625, 0.6667, 0.625, 0.75, 0.625, 0.625, 0.625, 0.6667, 0.625, 0.6667, 0.625, 0.625, 0.625, 0.75, 0.625, 0.6667, 0.625, 0.6667, 0.625, 0.75, 0.625, 0.75, 0.625, 0.6667, 0.625, 0.6667, 0.625, 0.75, 0.625, 0.625, 0.625, 0.6667, 0.625, 0.6667, 0.625, 0.625, 0.625, 0.625, 0.875, 0.625, 0.875, 0.6667, 0.625, 0.6667, 0.875, 0.6667, 0.875, 0.6667, 0.875, 0.6667, 0.875, 0.6667, 0.875, 0.625, 0.875, 0.6667, 0.875, 0.6667, 0.875, 0.625, 0.625, 0.75, 0.625, 0.6667, 0.625, 0.6667, 0.625, 0.75, 0.625, 0.75, 0.625, 0.6667, 0.625, 0.6667, 0.625, 0.75, 0.625, 0.75, 0.625, 0.6667, 0.625, 0.6667, 0.625, 0.75, 0.625, 0.6667, 0.625, 0.6667, 0.625, 0.6667, 0.625, 0.6667, 0.625, 0.6667, 0.625, 0.625, 0.625, 0.6667, 0.625, 0.6667, 0.625, 0.625, 0.625, 0.625, 0.625, 0.6667, 0.625, 0.6667, 0.625, 0.625, 0.625, 0.625, 0.625, 0.6667, 0.625, 0.6667, 0.625, 0.625, 0.625, 0.75, 0.625, 0.6667, 0.625, 0.6667, 0.625, 0.75, 0.625, 0.6667, 0.625, 0.5833, 0.625, 0.5833, 0.625, 0.625, 0.625, 0.6667, 0.625, 0.75, 0.625, 0.6667, 0.625, 0.6667, 0.625, 0.6667, 0.625, 0.75, 0.625, 0.6667, 0.625, 0.625, 0.625, 0.5833, 0.625, 0.5833, 0.625, 0.6667, 0.625, 0.6667, 0.625, 0.625, 0.625, 0.6667, 0.625, 0.6667, 0.625, 0.625, 0.875, 0.625, 0.875, 0.6667, 0.875, 0.6667, 0.875, 0.625, 0.875, 0.625, 0.875, 0.6667, 0.875, 0.6667, 0.875, 0.625, 0.875, 0.625, 0.875, 0.6667, 0.875, 0.6667, 0.875, 0.625, 0.625, 0.75, 0.625, 0.6667, 0.625, 0.6667, 0.625, 0.75, 0.625, 0.75, 0.625, 0.6667, 0.625, 0.6667, 0.625, 0.75, 0.875, 0.625, 0.875, 0.6667, 0.875, 0.6667, 0.875, 0.625, 0.875, 0.625, 0.875, 0.6667, 0.875, 0.6667, 0.875, 0.625, 0.625, 0.75, 0.625, 0.6667, 0.625, 0.6667, 0.625, 0.75, 0.625, 0.75, 0.625, 0.6667, 0.625, 0.6667, 0.625, 0.75, 0.375, 0.625, 0.375, 0.6667, 0.375, 0.6667, 0.375, 0.625, 0.375, 0.75, 0.375, 0.6667, 0.375, 0.6667, 0.375, 0.75, 0.375, 0.625, 0.375, 0.6667, 0.375, 0.6667, 0.375, 0.625, 0.125, 0.625, 0.125, 0.6667, 0.125, 0.6667, 0.125, 0.625, 0.125, 0.625, 0.375, 0.625, 0.375, 0.6667, 0.125, 0.6667, 0.375, 0.0, 0.375, 0.08333, 0.375, 0.08333, 0.375, 0.0, 0.375, 0.625, 0.375, 0.6667, 0.375, 0.6667, 0.375, 0.625, 0.375, 0.0, 0.375, 0.08333, 0.375, 0.08333, 0.375, 0.0, 0.375, 0.0, 0.375, 0.08333, 0.375, 0.08333, 0.375, 0.0, 0.375, 0.625, 0.375, 0.6667, 0.375, 0.6667, 0.375, 0.625, 0.375, 0.625, 0.375, 0.6667, 0.375, 0.6667, 0.375, 0.625, 0.375, 0.625, 0.375, 0.6667, 0.375, 0.6667, 0.375, 0.625, 0.375, 0.0, 0.375, 0.08333, 0.375, 0.08333, 0.375, 0.0, 0.375, 0.625, 0.375, 0.6667, 0.375, 0.6667, 0.375, 0.625, 0.375, 0.0, 0.375, 0.08333, 0.375, 0.08333, 0.375, 0.0, 0.375, 0.25, 0.375, 0.1667, 0.375, 0.1667, 0.375, 0.25, 0.375, 0.125, 0.375, 0.08333, 0.375, 0.08333, 0.375, 0.125, 0.875, 0.75, 0.875, 0.6667, 0.875, 0.6667, 0.875, 0.75, 0.875, 0.625, 0.875, 0.5833, 0.875, 0.5833, 0.875, 0.625, 0.375, 0.0, 0.625, 0.0, 0.625, 0.08333, 0.375, 0.08333, 0.375, 0.125, 0.625, 0.125, 0.625, 0.1667, 0.375, 0.1667, 0.375, 0.125, 0.375, 0.08333, 0.375, 0.08333, 0.375, 0.125, 0.375, 0.125, 0.375, 0.08333, 0.375, 0.08333, 0.375, 0.125, 0.875, 0.75, 0.875, 0.6667, 0.875, 0.6667, 0.875, 0.75, 0.875, 0.625, 0.875, 0.5833, 0.875, 0.5833, 0.875, 0.625, 0.375, 0.125, 0.375, 0.08333, 0.375, 0.08333, 0.375, 0.125, 0.875, 0.75, 0.875, 0.6667, 0.875, 0.6667, 0.875, 0.75, 0.875, 0.75, 0.875, 0.6667, 0.875, 0.6667, 0.875, 0.75, 0.875, 0.625, 0.875, 0.5833, 0.875, 0.5833, 0.875, 0.625, 0.375, 0.0, 0.375, 0.08333, 0.375, 0.08333, 0.375, 0.0, 0.375, 0.0, 0.375, 0.08333, 0.375, 0.08333, 0.375, 0.0, 0.375, 0.625, 0.375, 0.6667, 0.375, 0.6667, 0.375, 0.625, 0.375, 0.625, 0.375, 0.6667, 0.375, 0.6667, 0.375, 0.625, 0.375, 0.0, 0.375, 0.08333, 0.375, 0.08333, 0.375, 0.0, 0.375, 0.625, 0.375, 0.6667, 0.375, 0.6667, 0.375, 0.625, 0.375, 0.0, 0.375, 0.08333, 0.375, 0.08333, 0.375, 0.0, 0.375, 0.0, 0.375, 0.08333, 0.375, 0.08333, 0.375, 0.0, 0.375, 0.625, 0.375, 0.6667, 0.375, 0.6667, 0.375, 0.625, 0.375, 0.625, 0.375, 0.6667, 0.375, 0.6667, 0.375, 0.625, 0.375, 0.625, 0.625, 0.625, 0.625, 0.6667, 0.375, 0.6667, 0.875, 0.625, 0.875, 0.6667, 0.875, 0.6667, 0.875, 0.625, 0.875, 0.625, 0.875, 0.6667, 0.875, 0.6667, 0.875, 0.625, 0.875, 0.625, 0.875, 0.6667, 0.875, 0.6667, 0.875, 0.625, 0.875, 0.625, 0.875, 0.6667, 0.875, 0.6667, 0.875, 0.625, 0.875, 0.625, 0.875, 0.6667, 0.875, 0.6667, 0.875, 0.625, 0.875, 0.6667, 0.875, 0.6667, 0.875, 0.6667, 0.875, 0.6667, 0.875, 0.6667, 0.875, 0.6667, 0.875, 0.6667, 0.875, 0.6667, 0.875, 0.6667, 0.875, 0.6667, 0.875, 0.6667, 0.875, 0.6667, 0.875, 0.625, 0.875, 0.6667, 0.875, 0.6667, 0.875, 0.625, 0.875, 0.625, 0.875, 0.6667, 0.875, 0.6667, 0.875, 0.625, 0.875, 0.6667, 0.875, 0.6667, 0.875, 0.6667, 0.875, 0.6667, 0.875, 0.6667, 0.875, 0.6667, 0.875, 0.6667, 0.875, 0.75, 0.875, 0.6667, 0.875, 0.6667, 0.875, 0.75, 0.875, 0.6667, 0.875, 0.75, 0.875, 0.75, 0.875, 0.6667, 0.625, 1.0, 0.625, 1.0, 0.625, 1.0, 0.625, 1.0, 0.375, 1.0, 0.375, 1.0, 0.375, 1.0, 0.375, 1.0, 0.375, 1.0, 0.375, 1.0, 0.375, 1.0, 0.375, 1.0, 0.375, 0.0, 0.375, 0.08333, 0.375, 0.08333, 0.375, 0.0, 0.375, 0.0, 0.375, 0.08333, 0.375, 0.08333, 0.375, 0.0, 0.625, 0.625, 0.625, 0.6667, 0.625, 0.6667, 0.625, 0.625, 0.625, 0.75, 0.625, 0.6667, 0.625, 0.6667, 0.625, 0.75, 0.625, 0.6667, 0.625, 0.75, 0.625, 0.75, 0.625, 0.6667, 0.625, 0.75, 0.625, 0.75, 0.625, 0.75, 0.625, 0.75, 0.625, 0.75, 0.625, 0.75, 0.625, 0.75, 0.625, 0.625, 0.625, 0.6667, 0.625, 0.6667, 0.625, 0.6667, 0.625, 0.6667, 0.625, 0.625, 0.625, 0.6667, 0.625, 0.6667, 0.625, 0.6667, 0.625, 0.6667, 0.875, 0.625, 0.875, 0.6667, 0.875, 0.6667, 0.875, 0.625, 0.875, 0.75, 0.875, 0.6667, 0.875, 0.6667, 0.875, 0.6667, 0.875, 0.6667, 0.875, 0.75, 0.625, 1.0, 0.625, 1.0, 0.625, 1.0, 0.625, 1.0, 0.875, 0.6667, 0.875, 0.75, 0.875, 0.75, 0.875, 0.6667, 0.625, 0.6667, 0.625, 0.6667, 0.625, 0.6667, 0.625, 0.75, 0.625, 0.75, 0.625, 0.75, 0.625, 0.75, 0.625, 0.625, 0.625, 0.6667, 0.625, 0.6667, 0.625, 0.6667, 0.625, 0.625, 0.625, 0.6667, 0.625, 0.6667, 0.625, 0.6667, 0.625, 0.6667, 0.625, 0.75, 0.625, 0.75, 0.625, 0.75, 0.625, 0.75, 0.625, 0.75, 0.625, 0.75, 0.625, 0.75, 0.625, 0.75, 0.625, 0.75, 0.625, 0.625, 0.625, 0.6667, 0.625, 0.6667, 0.625, 0.625, 0.875, 0.625, 0.875, 0.6667, 0.875, 0.6667, 0.875, 0.6667, 0.875, 0.6667, 0.875, 0.625, 0.875, 0.625, 0.875, 0.6667, 0.875, 0.6667, 0.875, 0.625, 0.875, 0.6667, 0.875, 0.6667, 0.875, 0.6667, 0.875, 0.6667, 0.875, 0.625, 0.875, 0.6667, 0.875, 0.6667, 0.875, 0.625, 0.875, 0.6667, 0.875, 0.6667, 0.875, 0.6667, 0.875, 0.6667, 0.875, 0.625, 0.875, 0.6667, 0.875, 0.6667, 0.875, 0.625, 0.875, 0.6667, 0.875, 0.6667, 0.875, 0.6667, 0.875, 0.6667, 0.875, 0.625, 0.875, 0.6667, 0.875, 0.6667, 0.875, 0.625, 0.875, 0.6667, 0.875, 0.6667, 0.875, 0.6667, 0.875, 0.6667, 0.875, 0.6667, 0.875, 0.6667, 0.875, 0.6667, 0.875, 0.6667, 0.875, 0.625, 0.875, 0.6667, 0.875, 0.6667, 0.875, 0.625, 0.875, 0.625, 0.875, 0.6667, 0.875, 0.6667, 0.875, 0.625, 0.875, 0.6667, 0.875, 0.6667, 0.875, 0.6667, 0.875, 0.6667, 0.875, 0.6667, 0.875, 0.6667, 0.875, 0.6667, 0.875, 0.6667, 0.875, 0.6667, 0.875, 0.6667, 0.625, 0.75, 0.625, 0.75, 0.625, 0.75, 0.625, 0.75, 0.625, 0.75, 0.625, 0.75, 0.875, 0.625, 0.875, 0.6667, 0.875, 0.6667, 0.875, 0.625, 0.875, 0.6667, 0.875, 0.6667, 0.875, 0.6667, 0.875, 0.6667, 0.625, 0.75, 0.625, 0.6667, 0.625, 0.6667, 0.625, 0.75, 0.875, 0.625, 0.875, 0.6667, 0.875, 0.6667, 0.875, 0.625, 0.625, 1.0, 0.625, 0.9452, 0.625, 0.9441, 0.625, 0.8592, 0.625, 0.8512, 0.625, 0.8307, 0.625, 0.8156, 0.625, 0.7951, 0.625, 0.7893, 0.625, 0.7875, 0.625, 0.7902, 0.625, 0.8056, 0.625, 0.8155, 0.625, 0.8167, 0.625, 0.75, 0.625, 0.75, 0.625, 0.9183, 0.625, 1.0, 0.875, 0.6667, 0.875, 0.75, 0.875, 0.75, 0.875, 0.6667, 0.375, 0.625, 0.375, 0.6667, 0.375, 0.6667, 0.375, 0.625, 0.375, 0.0, 0.375, 0.08333, 0.375, 0.08333, 0.375, 0.0, 0.375, 0.75, 0.375, 1.0, 0.375, 1.0, 0.375, 0.8855, 0.375, 0.75, 0.375, 0.6667, 0.375, 0.75, 0.375, 0.75, 0.375, 0.6667, 0.375, 0.912, 0.375, 0.8855, 0.375, 1.0, 0.375, 1.0, 0.375, 1.0, 0.375, 0.912, 0.375, 1.0, 0.375, 0.0, 0.375, 0.08333, 0.375, 0.08333, 0.375, 0.0, 0.625, 1.0, 0.625, 0.9183, 0.625, 0.75, 0.625, 0.75, 0.625, 0.8173, 0.625, 0.809, 0.625, 0.8247, 0.625, 0.85, 0.625, 0.8665, 0.625, 0.8756, 0.625, 1.0, 0.875, 0.625, 0.875, 0.6667, 0.875, 0.6667, 0.875, 0.625, 0.875, 0.6667, 0.875, 0.75, 0.875, 0.75, 0.875, 0.6667, 0.375, 0.8766, 0.375, 0.8672, 0.375, 0.865, 0.375, 0.8402, 0.375, 0.8165, 0.375, 0.8092, 0.375, 0.8175, 0.375, 0.8314, 0.375, 0.833, 0.375, 0.8537, 0.375, 0.8594, 0.375, 0.8175, 0.375, 0.8208, 0.375, 0.8778, 0.375, 0.8766, 0.375, 0.8766, 0.375, 0.8778, 0.375, 1.0, 0.375, 1.0, 0.375, 0.8208, 0.375, 0.8204, 0.375, 0.8314, 0.375, 0.8594, 0.375, 0.877, 0.375, 0.8778, 0.375, 0.8778, 0.375, 0.877, 0.375, 0.8594, 0.375, 1.0, 0.375, 1.0, 0.375, 0.75, 0.375, 0.7987, 0.375, 0.8169, 0.375, 0.8618, 0.375, 0.8713, 0.375, 0.866, 0.375, 0.8615, 0.375, 1.0, 0.375, 1.0, 0.375, 0.866, 0.375, 0.8713, 0.375, 0.8618, 0.375, 0.8169, 0.375, 0.7987, 0.375, 0.8012, 0.375, 0.801, 0.375, 0.8236, 0.375, 0.8436, 0.375, 0.8615, 0.375, 0.8849, 0.375, 0.9275, 0.375, 1.0, 0.375, 1.0, 0.375, 0.75, 0.375, 0.8849, 0.375, 1.0, 0.375, 1.0, 0.375, 0.8966, 0.375, 1.0, 0.375, 1.0, 0.375, 0.75, 0.375, 0.8398, 0.375, 0.8881, 0.375, 0.9275, 0.375, 0.8849, 0.375, 0.75, 0.375, 0.8398, 0.375, 0.8849, 0.375, 0.75, 0.375, 1.0, 0.375, 0.8966, 0.375, 1.0, 0.375, 1.0, 0.375, 1.0, 0.375, 1.0, 0.375, 1.0, 0.625, 0.8176, 0.625, 0.8173, 0.625, 0.8361, 0.625, 0.8522, 0.625, 0.8655, 0.625, 0.8688, 0.625, 0.8756, 0.625, 0.8665, 0.625, 0.85, 0.625, 0.8247, 0.625, 0.809, 0.625, 0.8173, 0.625, 0.8688, 0.625, 0.8756, 0.625, 0.8173, 0.625, 0.8176, 0.625, 0.8176, 0.625, 0.8173, 0.625, 0.75, 0.625, 0.75, 0.625, 0.6667, 0.625, 0.625, 0.625, 0.625, 0.625, 0.6667, 0.625, 0.6667, 0.625, 0.625, 0.625, 0.625, 0.625, 0.6667, 0.375, 0.6667, 0.375, 0.625, 0.375, 0.625, 0.375, 0.6667, 0.625, 0.6667, 0.625, 0.625, 0.625, 0.625, 0.625, 0.6667, 0.625, 0.6667, 0.625, 0.625, 0.625, 0.625, 0.625, 0.6667, 0.625, 0.6667, 0.625, 0.625, 0.625, 0.625, 0.625, 0.6667, 0.625, 0.6667, 0.625, 0.625, 0.625, 0.625, 0.625, 0.6667, 0.625, 0.6667, 0.625, 0.625, 0.625, 0.625, 0.625, 0.6667, 0.375, 0.08333, 0.375, 0.125, 0.375, 0.125, 0.375, 0.08333, 0.375, 0.08333, 0.375, 0.125, 0.375, 0.125, 0.375, 0.08333, 0.875, 0.6667, 0.875, 0.625, 0.875, 0.625, 0.875, 0.6667, 0.875, 0.6667, 0.875, 0.625, 0.875, 0.625, 0.875, 0.6667, 0.375, 0.08333, 0.375, 0.125, 0.375, 0.125, 0.375, 0.08333, 0.375, 0.08333, 0.375, 0.125, 0.375, 0.125, 0.375, 0.08333, 0.375, 0.08333, 0.375, 0.125, 0.375, 0.125, 0.375, 0.08333, 0.375, 0.08333, 0.375, 0.125, 0.375, 0.125, 0.375, 0.08333, 0.375, 0.08333, 0.375, 0.125, 0.375, 0.125, 0.375, 0.08333, 0.875, 0.6667, 0.875, 0.625, 0.875, 0.625, 0.875, 0.6667, 0.875, 0.6667, 0.875, 0.625, 0.875, 0.625, 0.875, 0.6667, 0.875, 0.6667, 0.875, 0.625, 0.875, 0.625, 0.875, 0.6667, 0.375, 0.1667, 0.375, 0.125, 0.375, 0.125, 0.375, 0.1667, 0.375, 0.1667, 0.375, 0.125, 0.375, 0.125, 0.375, 0.1667, 0.375, 0.08333, 0.625, 0.08333, 0.625, 0.125, 0.375, 0.125, 0.875, 0.6667, 0.875, 0.625, 0.875, 0.625, 0.875, 0.6667, 0.375, 0.1667, 0.375, 0.125, 0.375, 0.125, 0.375, 0.1667, 0.375, 0.08333, 0.375, 0.125, 0.375, 0.125, 0.375, 0.08333, 0.375, 0.08333, 0.375, 0.125, 0.375, 0.125, 0.375, 0.08333, 0.375, 0.08333, 0.375, 0.125, 0.375, 0.125, 0.375, 0.08333, 0.375, 0.08333, 0.375, 0.125, 0.375, 0.125, 0.375, 0.08333, 0.375, 0.08333, 0.375, 0.125, 0.375, 0.125, 0.375, 0.08333, 0.875, 0.6667, 0.875, 0.625, 0.875, 0.625, 0.875, 0.6667, 0.875, 0.6667, 0.875, 0.6667, 0.875, 0.6667, 0.875, 0.6667, 0.875, 0.625, 0.875, 0.625, 0.875, 0.6667, 0.875, 0.6667, 0.875, 0.625, 0.875, 0.625, 0.875, 0.6667, 0.875, 0.6667, 0.875, 0.625, 0.875, 0.625, 0.875, 0.6667, 0.875, 0.6667, 0.875, 0.625, 0.875, 0.625, 0.875, 0.6667, 0.875, 0.6667, 0.875, 0.625, 0.875, 0.625, 0.875, 0.6667, 0.875, 0.6667, 0.875, 0.625, 0.875, 0.625, 0.875, 0.6667, 0.875, 0.6667, 0.875, 0.6667, 0.875, 0.6667, 0.875, 0.6667, 0.875, 0.6667, 0.875, 0.6667, 0.875, 0.6667, 0.875, 0.6667, 0.875, 0.6667, 0.875, 0.6667, 0.875, 0.6667, 0.875, 0.6667, 0.625, 0.6667, 0.625, 0.625, 0.625, 0.625, 0.625, 0.6667, 0.625, 0.6667, 0.625, 0.6667, 0.625, 0.6667, 0.625, 0.6667, 0.625, 0.6667, 0.625, 0.6667, 0.625, 0.6667, 0.625, 0.6667, 0.625, 0.6667, 0.625, 0.6667, 0.625, 0.6667, 0.625, 0.625, 0.625, 0.625, 0.625, 0.6667, 0.875, 0.6667, 0.875, 0.625, 0.875, 0.625, 0.875, 0.6667, 0.625, 0.6667, 0.625, 0.625, 0.625, 0.625, 0.625, 0.6667, 0.625, 0.6667, 0.625, 0.625, 0.625, 0.625, 0.625, 0.6667, 0.625, 0.6667, 0.625, 0.625, 0.625, 0.625, 0.625, 0.6667, 0.625, 0.6667, 0.625, 0.625, 0.625, 0.625, 0.625, 0.6667, 0.625, 0.6667, 0.625, 0.6667, 0.625, 0.6667, 0.625, 0.6667, 0.625, 0.6667, 0.625, 0.6667, 0.625, 0.625, 0.625, 0.625, 0.625, 0.6667, 0.625, 0.6667, 0.625, 0.625, 0.625, 0.625, 0.625, 0.6667, 0.875, 0.6667, 0.875, 0.625, 0.875, 0.625, 0.875, 0.6667, 0.875, 0.6667, 0.875, 0.625, 0.875, 0.625, 0.875, 0.6667, 0.875, 0.6667, 0.875, 0.625, 0.875, 0.625, 0.875, 0.6667, 0.875, 0.6667, 0.875, 0.625, 0.875, 0.625, 0.875, 0.6667, 0.875, 0.6667, 0.875, 0.625, 0.875, 0.625, 0.875, 0.6667, 0.875, 0.6667, 0.875, 0.625, 0.875, 0.625, 0.875, 0.6667, 0.875, 0.6667, 0.875, 0.625, 0.875, 0.625, 0.875, 0.6667, 0.875, 0.6667, 0.875, 0.625, 0.875, 0.625, 0.875, 0.6667, 0.625, 0.6667, 0.625, 0.6667, 0.625, 0.6667, 0.625, 0.6667, 0.625, 0.6667, 0.625, 0.6667, 0.875, 0.6667, 0.875, 0.625, 0.875, 0.625, 0.875, 0.6667, 0.875, 0.6667, 0.875, 0.625, 0.875, 0.625, 0.875, 0.6667, 0.625, 0.6667, 0.625, 0.6667, 0.625, 0.6667, 0.625, 0.6667, 0.875, 0.6667, 0.875, 0.625, 0.875, 0.625, 0.875, 0.6667, 0.875, 0.6667, 0.875, 0.625, 0.875, 0.625, 0.875, 0.6667, 0.625, 0.6667, 0.625, 0.6667, 0.625, 0.6667, 0.875, 0.6667, 0.875, 0.625, 0.875, 0.625, 0.875, 0.6667, 0.375, 0.9712, 0.375, 0.9719, 0.375, 0.9617, 0.375, 0.9375, 0.375, 0.9231, 0.375, 0.8998, 0.375, 0.8985, 0.375, 0.9151, 0.375, 0.9162, 0.375, 0.9249, 0.375, 0.9389, 0.375, 0.9504, 0.375, 0.9542, 0.375, 0.8985, 0.4014, 0.8972, 0.4793, 0.8202, 0.625, 0.8167, 0.625, 0.8337, 0.4941, 0.8335, 0.4244, 0.8984, 0.4382, 0.9047, 0.4448, 0.9082, 0.512, 0.8877, 0.5123, 0.8821, 0.5157, 0.8691, 0.5389, 0.8556, 0.5666, 0.8502, 0.5689, 0.8672, 0.5495, 0.8707, 0.5402, 0.8774, 0.5379, 0.886, 0.5422, 0.8922, 0.5545, 0.8941, 0.5648, 0.8939, 0.5617, 0.9093, 0.5415, 0.9088, 0.5239, 0.9002, 0.4495, 0.9218, 0.4545, 0.9319, 0.625, 0.9341, 0.625, 0.9452, 0.6004, 0.9467, 0.4499, 0.943, 0.4434, 0.951, 0.4262, 0.9636, 0.4009, 0.9706, 0.375, 0.9712, 0.375, 0.9542, 0.3761, 0.9546, 0.3962, 0.9553, 0.4179, 0.9509, 0.4315, 0.9388, 0.4297, 0.9248, 0.417, 0.9131, 0.3963, 0.9109, 0.375, 0.9151, 0.375, 0.9712, 0.4009, 0.9706, 0.4262, 0.9636, 0.4434, 0.951, 0.4499, 0.943, 0.6004, 0.9467, 0.625, 0.9452, 0.625, 1.0, 0.375, 1.0, 0.625, 0.8167, 0.625, 0.8155, 0.625, 0.8056, 0.625, 0.7902, 0.625, 0.8047, 0.625, 0.8127, 0.625, 0.8257, 0.625, 0.8359, 0.625, 0.8415, 0.625, 0.846, 0.625, 0.8592, 0.625, 0.9441, 0.625, 0.9452, 0.625, 0.9341, 0.625, 0.8595, 0.625, 0.8539, 0.625, 0.8562, 0.625, 0.8677, 0.625, 0.8513, 0.625, 0.8409, 0.625, 0.8372, 0.625, 0.8332, 0.625, 0.8337, 0.625, 0.9341, 0.4545, 0.9319, 0.4495, 0.9218, 0.5239, 0.9002, 0.5415, 0.9088, 0.5617, 0.9093, 0.5946, 0.9059, 0.6101, 0.8944, 0.6137, 0.882, 0.609, 0.8725, 0.625, 0.8677, 0.625, 0.8677, 0.625, 0.8562, 0.625, 0.8539, 0.625, 0.8595, 0.625, 0.9341, 0.625, 0.8513, 0.6039, 0.8596, 0.5909, 0.8533, 0.5666, 0.8502, 0.5389, 0.8556, 0.5157, 0.8691, 0.5123, 0.8821, 0.512, 0.8877, 0.4448, 0.9082, 0.4382, 0.9047, 0.4244, 0.8984, 0.4941, 0.8335, 0.625, 0.8337, 0.625, 0.8337, 0.625, 0.8332, 0.625, 0.8372, 0.625, 0.8409, 0.625, 0.8513, 0.5617, 0.9093, 0.5648, 0.8939, 0.5784, 0.8912, 0.5899, 0.882, 0.5883, 0.8726, 0.5689, 0.8672, 0.5666, 0.8502, 0.5909, 0.8533, 0.6039, 0.8596, 0.625, 0.8513, 0.625, 0.8677, 0.609, 0.8725, 0.6137, 0.882, 0.6101, 0.8944, 0.5946, 0.9059, 0.5883, 0.8726, 0.5899, 0.882, 0.5784, 0.8912, 0.5648, 0.8939, 0.5545, 0.8941, 0.5422, 0.8922, 0.5379, 0.886, 0.5402, 0.8774, 0.5495, 0.8707, 0.5689, 0.8672, 0.625, 0.8592, 0.625, 0.846, 0.625, 0.8414, 0.625, 0.8304, 0.625, 0.8174, 0.625, 0.8068, 0.625, 0.8022, 0.625, 0.8047, 0.625, 0.7902, 0.625, 0.7875, 0.625, 0.7893, 0.625, 0.7951, 0.625, 0.8156, 0.625, 0.8307, 0.625, 0.8512, 0.625, 0.8022, 0.625, 0.8068, 0.625, 0.8174, 0.625, 0.8304, 0.625, 0.8414, 0.625, 0.846, 0.625, 0.8415, 0.625, 0.8359, 0.625, 0.8257, 0.625, 0.8127, 0.625, 0.8047, 0.375, 0.9151, 0.3963, 0.9109, 0.417, 0.9131, 0.4297, 0.9248, 0.4315, 0.9388, 0.4179, 0.9509, 0.3962, 0.9553, 0.3761, 0.9546, 0.375, 0.9542, 0.375, 0.9542, 0.375, 0.9504, 0.375, 0.9389, 0.375, 0.9249, 0.375, 0.9162, 0.375, 0.9151])
me_cube_001.materials.append(mat_material_001)
me_cube_001.materials.append(mat_material_002)
me_cube_001.materials.append(mat_material_003)
me_cube_001.materials.append(mat_material_004)
me_cube_001.materials.append(mat_material)
me_cube_001.materials.append(mat_material_005)
me_cube_001.use_remesh_fix_poles = True
me_cube_001.use_remesh_preserve_attributes = False
me_cube_001.use_mirror_vertex_groups = False
me_cube_001.update()

# ---- objects
ob_empty = bpy.data.objects.new('Empty', None)
ob_cube = bpy.data.objects.new('Cube', me_cube_001)

# ---- transforms, parenting, visibility, modifiers, constraints
ob_empty.location = (-1.974, 0.8386, 0.0)
ob_empty.rotation_euler = (1.571, -0.0, 0.0)
ob_empty.empty_display_type = 'IMAGE'
ob_empty.empty_display_size = 5.0
ob_empty.lineart.crease_threshold = 0.0
ob_cube.location = (0.0, 0.0, 0.0)
ob_cube.scale = (0.1499, 0.1499, 0.1499)
ob_cube.lineart.crease_threshold = 0.0
_m = ob_cube.modifiers.new('Mirror', 'MIRROR')
_m.use_axis = (False, True, False)
_m.use_mirror_merge = False
_m.merge_threshold = 0.177

# ---- collection membership
col_collection.objects.link(ob_empty)
col_collection.objects.link(ob_cube)

# ---- scene / render settings (as saved in the file)
scene.frame_start = 1; scene.frame_end = 250; scene.frame_set(1)
scene.render.engine = 'BLENDER_EEVEE_NEXT'
scene.cycles.use_denoising = False
scene.cycles.samples = 128
scene.cycles.sampling_pattern = 'TABULATED_SOBOL'
scene.cycles.use_adaptive_sampling = False
scene.cycles.use_light_tree = False
scene.view_settings.view_transform = 'Filmic'
bpy.context.view_layer.update()

# ---- added for rendering (the .blend has no active camera and no usable light): camera, sun
cam_auto = bpy.data.cameras.new('AutoCamera')
cam_auto.lens = 50.0
cam_auto.sensor_width = 36.0
cam_auto.clip_end = 1000.0
ob_auto_camera = bpy.data.objects.new('AutoCamera', cam_auto)
scene.collection.objects.link(ob_auto_camera)
ob_auto_camera.location = (1.79208, -2.40804, 1.48346)
ob_auto_camera.rotation_euler = (1.09748, -7.21219e-08, 0.694738)
scene.camera = ob_auto_camera
light_auto_sun = bpy.data.lights.new('AutoSun', 'SUN')
light_auto_sun.energy = 3.0
light_auto_sun.angle = 0.0523599
ob_auto_sun = bpy.data.objects.new('AutoSun', light_auto_sun)
scene.collection.objects.link(ob_auto_sun)
ob_auto_sun.rotation_euler = (0.872665, 0.174533, 0.523599)
bpy.context.view_layer.update()
